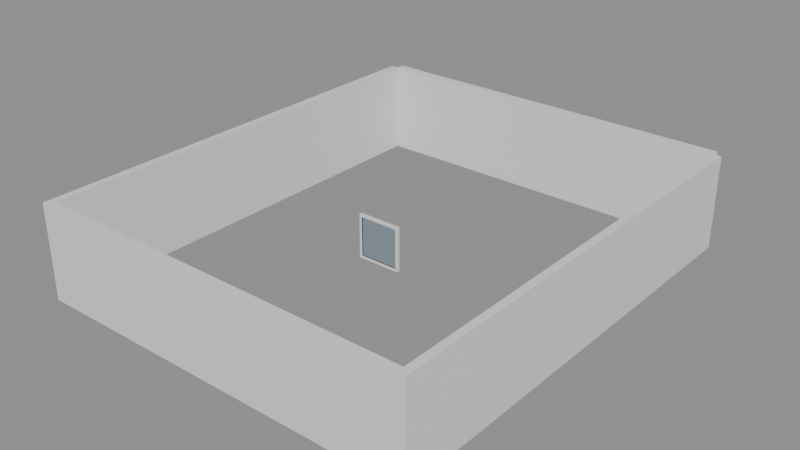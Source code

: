 # Source: e0455_after.blend  (saved by Blender 5.2.44; exported with 4.5.12 LTS)
import bpy
from mathutils import Matrix  # noqa: F401  (used for matrix-valued properties, if any)

bpy.ops.wm.read_factory_settings(use_empty=True)
scene = bpy.context.scene
scene.name = 'Scene'

# ---- materials (node trees are filled in below, after node groups)
mat_ladrillo_rojo = bpy.data.materials.new('Ladrillo_Rojo')
mat_marco_pintura = bpy.data.materials.new('Marco_Pintura')
mat_vidrio = bpy.data.materials.new('Vidrio')

# ---- material node trees
mat_ladrillo_rojo.use_nodes = True; mat_ladrillo_rojo.node_tree.nodes.clear()
_N = mat_ladrillo_rojo.node_tree.nodes; _L = mat_ladrillo_rojo.node_tree.links
n0 = _N.new('ShaderNodeBsdfPrincipled'); n0.name = 'Principled BSDF'; n0.location = (-200, 100)
n0.inputs[3].default_value = 1.45
n0.inputs[10].default_value = 0.005
n1 = _N.new('ShaderNodeOutputMaterial'); n1.name = 'Material Output'; n1.location = (200, 100)
_L.new(n0.outputs[0], n1.inputs[0])
n1.is_active_output = True
mat_marco_pintura.use_nodes = True; mat_marco_pintura.node_tree.nodes.clear()
_N = mat_marco_pintura.node_tree.nodes; _L = mat_marco_pintura.node_tree.links
n0 = _N.new('ShaderNodeBsdfPrincipled'); n0.name = 'Principled BSDF'; n0.location = (-200, 100)
n0.inputs[3].default_value = 1.45
n0.inputs[10].default_value = 0.005
n1 = _N.new('ShaderNodeOutputMaterial'); n1.name = 'Material Output'; n1.location = (200, 100)
_L.new(n0.outputs[0], n1.inputs[0])
n1.is_active_output = True
mat_vidrio.use_nodes = True; mat_vidrio.node_tree.nodes.clear()
_N = mat_vidrio.node_tree.nodes; _L = mat_vidrio.node_tree.links
n0 = _N.new('ShaderNodeBsdfPrincipled'); n0.name = 'Principled BSDF'; n0.location = (-200, 100)
n0.inputs[0].default_value = (0.7, 0.85, 1.0, 1.0)
n0.inputs[2].default_value = 0.05
n0.inputs[3].default_value = 1.45
n0.inputs[10].default_value = 0.005
n0.inputs[18].default_value = 1.0
n1 = _N.new('ShaderNodeOutputMaterial'); n1.name = 'Material Output'; n1.location = (200, 100)
_L.new(n0.outputs[0], n1.inputs[0])
n1.is_active_output = True

# ---- meshes
me_muro_frontal_cuerpo_mesh = bpy.data.meshes.new('Muro_Frontal_Cuerpo_mesh')
me_muro_frontal_cuerpo_mesh.from_pydata([(0.0, 0.0, 0.0), (10.0, 0.0, 0.0), (10.0, 0.2, 0.0), (0.0, 0.2, 0.0), (0.0, 0.0, 2.5), (10.0, 0.0, 2.5), (10.0, 0.2, 2.5), (0.0, 0.2, 2.5)], [], [(0, 1, 2, 3), (4, 5, 6, 7), (0, 1, 5, 4), (1, 2, 6, 5), (2, 3, 7, 6), (3, 0, 4, 7)])
me_muro_frontal_cuerpo_mesh.materials.append(mat_ladrillo_rojo)
me_muro_frontal_cuerpo_mesh.update()
me_muro_trasero_cuerpo_mesh = bpy.data.meshes.new('Muro_Trasero_Cuerpo_mesh')
me_muro_trasero_cuerpo_mesh.from_pydata([(0.0, 0.0, 0.0), (10.0, 0.0, 0.0), (10.0, 0.2, 0.0), (0.0, 0.2, 0.0), (0.0, 0.0, 2.5), (10.0, 0.0, 2.5), (10.0, 0.2, 2.5), (0.0, 0.2, 2.5)], [], [(0, 1, 2, 3), (4, 5, 6, 7), (0, 1, 5, 4), (1, 2, 6, 5), (2, 3, 7, 6), (3, 0, 4, 7)])
me_muro_trasero_cuerpo_mesh.materials.append(mat_ladrillo_rojo)
me_muro_trasero_cuerpo_mesh.update()
me_muro_izquierdo_cuerpo_mesh = bpy.data.meshes.new('Muro_Izquierdo_Cuerpo_mesh')
me_muro_izquierdo_cuerpo_mesh.from_pydata([(0.0, 0.0, 0.0), (12.0, 0.0, 0.0), (12.0, 0.2, 0.0), (0.0, 0.2, 0.0), (0.0, 0.0, 2.5), (12.0, 0.0, 2.5), (12.0, 0.2, 2.5), (0.0, 0.2, 2.5)], [], [(0, 1, 2, 3), (4, 5, 6, 7), (0, 1, 5, 4), (1, 2, 6, 5), (2, 3, 7, 6), (3, 0, 4, 7)])
me_muro_izquierdo_cuerpo_mesh.materials.append(mat_ladrillo_rojo)
me_muro_izquierdo_cuerpo_mesh.update()
me_muro_derecho_cuerpo_mesh = bpy.data.meshes.new('Muro_Derecho_Cuerpo_mesh')
me_muro_derecho_cuerpo_mesh.from_pydata([(0.0, 0.0, 0.0), (12.0, 0.0, 0.0), (12.0, 0.2, 0.0), (0.0, 0.2, 0.0), (0.0, 0.0, 2.5), (12.0, 0.0, 2.5), (12.0, 0.2, 2.5), (0.0, 0.2, 2.5)], [], [(0, 1, 2, 3), (4, 5, 6, 7), (0, 1, 5, 4), (1, 2, 6, 5), (2, 3, 7, 6), (3, 0, 4, 7)])
me_muro_derecho_cuerpo_mesh.materials.append(mat_ladrillo_rojo)
me_muro_derecho_cuerpo_mesh.update()
me_ventana_nuevo_jamba_izq_mesh = bpy.data.meshes.new('Ventana_Nuevo_Jamba_Izq_mesh')
me_ventana_nuevo_jamba_izq_mesh.from_pydata([(0.0, 0.0, 0.0), (0.06, 0.0, 0.0), (0.06, 0.08, 0.0), (0.0, 0.08, 0.0), (0.0, 0.0, 1.2), (0.06, 0.0, 1.2), (0.06, 0.08, 1.2), (0.0, 0.08, 1.2)], [], [(0, 1, 2, 3), (4, 5, 6, 7), (0, 1, 5, 4), (1, 2, 6, 5), (2, 3, 7, 6), (3, 0, 4, 7)])
me_ventana_nuevo_jamba_izq_mesh.materials.append(mat_marco_pintura)
me_ventana_nuevo_jamba_izq_mesh.update()
me_ventana_nuevo_jamba_der_mesh = bpy.data.meshes.new('Ventana_Nuevo_Jamba_Der_mesh')
me_ventana_nuevo_jamba_der_mesh.from_pydata([(0.0, 0.0, 0.0), (0.06, 0.0, 0.0), (0.06, 0.08, 0.0), (0.0, 0.08, 0.0), (0.0, 0.0, 1.2), (0.06, 0.0, 1.2), (0.06, 0.08, 1.2), (0.0, 0.08, 1.2)], [], [(0, 1, 2, 3), (4, 5, 6, 7), (0, 1, 5, 4), (1, 2, 6, 5), (2, 3, 7, 6), (3, 0, 4, 7)])
me_ventana_nuevo_jamba_der_mesh.materials.append(mat_marco_pintura)
me_ventana_nuevo_jamba_der_mesh.update()
me_ventana_nuevo_trav_inf_mesh = bpy.data.meshes.new('Ventana_Nuevo_Trav_Inf_mesh')
me_ventana_nuevo_trav_inf_mesh.from_pydata([(0.0, 0.0, 0.0), (1.08, 0.0, 0.0), (1.08, 0.08, 0.0), (0.0, 0.08, 0.0), (0.0, 0.0, 0.06), (1.08, 0.0, 0.06), (1.08, 0.08, 0.06), (0.0, 0.08, 0.06)], [], [(0, 1, 2, 3), (4, 5, 6, 7), (0, 1, 5, 4), (1, 2, 6, 5), (2, 3, 7, 6), (3, 0, 4, 7)])
me_ventana_nuevo_trav_inf_mesh.materials.append(mat_marco_pintura)
me_ventana_nuevo_trav_inf_mesh.update()
me_ventana_nuevo_trav_sup_mesh = bpy.data.meshes.new('Ventana_Nuevo_Trav_Sup_mesh')
me_ventana_nuevo_trav_sup_mesh.from_pydata([(0.0, 0.0, 0.0), (1.08, 0.0, 0.0), (1.08, 0.08, 0.0), (0.0, 0.08, 0.0), (0.0, 0.0, 0.06), (1.08, 0.0, 0.06), (1.08, 0.08, 0.06), (0.0, 0.08, 0.06)], [], [(0, 1, 2, 3), (4, 5, 6, 7), (0, 1, 5, 4), (1, 2, 6, 5), (2, 3, 7, 6), (3, 0, 4, 7)])
me_ventana_nuevo_trav_sup_mesh.materials.append(mat_marco_pintura)
me_ventana_nuevo_trav_sup_mesh.update()
me_ventana_nuevo_vidrio_1_1_mesh = bpy.data.meshes.new('Ventana_Nuevo_Vidrio_1_1_mesh')
me_ventana_nuevo_vidrio_1_1_mesh.from_pydata([(0.0, 0.0, 0.0), (1.08, 0.0, 0.0), (1.08, 0.06, 0.0), (0.0, 0.06, 0.0), (0.0, 0.0, 1.08), (1.08, 0.0, 1.08), (1.08, 0.06, 1.08), (0.0, 0.06, 1.08)], [], [(0, 1, 2, 3), (4, 5, 6, 7), (0, 1, 5, 4), (1, 2, 6, 5), (2, 3, 7, 6), (3, 0, 4, 7)])
me_ventana_nuevo_vidrio_1_1_mesh.materials.append(mat_vidrio)
me_ventana_nuevo_vidrio_1_1_mesh.update()

# ---- objects
ob_muro_frontal = bpy.data.objects.new('Muro_Frontal', None)
ob_muro_frontal_cuerpo = bpy.data.objects.new('Muro_Frontal_Cuerpo', me_muro_frontal_cuerpo_mesh)
ob_muro_trasero = bpy.data.objects.new('Muro_Trasero', None)
ob_muro_trasero_cuerpo = bpy.data.objects.new('Muro_Trasero_Cuerpo', me_muro_trasero_cuerpo_mesh)
ob_muro_izquierdo = bpy.data.objects.new('Muro_Izquierdo', None)
ob_muro_izquierdo_cuerpo = bpy.data.objects.new('Muro_Izquierdo_Cuerpo', me_muro_izquierdo_cuerpo_mesh)
ob_muro_derecho = bpy.data.objects.new('Muro_Derecho', None)
ob_muro_derecho_cuerpo = bpy.data.objects.new('Muro_Derecho_Cuerpo', me_muro_derecho_cuerpo_mesh)
ob_ventana_nuevo = bpy.data.objects.new('Ventana_Nuevo', None)
ob_ventana_nuevo_jamba_izq = bpy.data.objects.new('Ventana_Nuevo_Jamba_Izq', me_ventana_nuevo_jamba_izq_mesh)
ob_ventana_nuevo_jamba_der = bpy.data.objects.new('Ventana_Nuevo_Jamba_Der', me_ventana_nuevo_jamba_der_mesh)
ob_ventana_nuevo_trav_inf = bpy.data.objects.new('Ventana_Nuevo_Trav_Inf', me_ventana_nuevo_trav_inf_mesh)
ob_ventana_nuevo_trav_sup = bpy.data.objects.new('Ventana_Nuevo_Trav_Sup', me_ventana_nuevo_trav_sup_mesh)
ob_ventana_nuevo_vidrio_1_1 = bpy.data.objects.new('Ventana_Nuevo_Vidrio_1_1', me_ventana_nuevo_vidrio_1_1_mesh)

# ---- transforms, parenting, visibility, modifiers, constraints
ob_muro_frontal.location = (-5.0, -6.0, 0.0)
ob_muro_frontal.empty_display_type = 'ARROWS'
ob_muro_frontal_cuerpo.parent = ob_muro_frontal
ob_muro_frontal_cuerpo.location = (0.0, 0.0, 0.0)
ob_muro_trasero.location = (-5.0, 6.0, 0.0)
ob_muro_trasero.empty_display_type = 'ARROWS'
ob_muro_trasero_cuerpo.parent = ob_muro_trasero
ob_muro_trasero_cuerpo.location = (0.0, 0.0, 0.0)
ob_muro_izquierdo.location = (-5.0, -6.0, 0.0)
ob_muro_izquierdo.rotation_euler = (0.0, 0.0, 1.571)
ob_muro_izquierdo.empty_display_type = 'ARROWS'
ob_muro_izquierdo_cuerpo.parent = ob_muro_izquierdo
ob_muro_izquierdo_cuerpo.location = (0.0, 0.0, 0.0)
ob_muro_derecho.location = (5.0, 6.0, 0.0)
ob_muro_derecho.rotation_euler = (0.0, 0.0, -1.571)
ob_muro_derecho.empty_display_type = 'ARROWS'
ob_muro_derecho_cuerpo.parent = ob_muro_derecho
ob_muro_derecho_cuerpo.location = (0.0, 0.0, 0.0)
ob_ventana_nuevo.location = (-1.2, -0.0, 0.0)
ob_ventana_nuevo.empty_display_type = 'ARROWS'
ob_ventana_nuevo_jamba_izq.parent = ob_ventana_nuevo
ob_ventana_nuevo_jamba_izq.location = (0.0, 0.0, 0.0)
ob_ventana_nuevo_jamba_der.parent = ob_ventana_nuevo
ob_ventana_nuevo_jamba_der.location = (1.14, 0.0, 0.0)
ob_ventana_nuevo_trav_inf.parent = ob_ventana_nuevo
ob_ventana_nuevo_trav_inf.location = (0.06, 0.0, 0.0)
ob_ventana_nuevo_trav_sup.parent = ob_ventana_nuevo
ob_ventana_nuevo_trav_sup.location = (0.06, 0.0, 1.14)
ob_ventana_nuevo_vidrio_1_1.parent = ob_ventana_nuevo
ob_ventana_nuevo_vidrio_1_1.location = (0.06, 0.02, 0.06)

# ---- collection membership
scene.collection.objects.link(ob_muro_frontal)
scene.collection.objects.link(ob_muro_frontal_cuerpo)
scene.collection.objects.link(ob_muro_trasero)
scene.collection.objects.link(ob_muro_trasero_cuerpo)
scene.collection.objects.link(ob_muro_izquierdo)
scene.collection.objects.link(ob_muro_izquierdo_cuerpo)
scene.collection.objects.link(ob_muro_derecho)
scene.collection.objects.link(ob_muro_derecho_cuerpo)
scene.collection.objects.link(ob_ventana_nuevo)
scene.collection.objects.link(ob_ventana_nuevo_jamba_izq)
scene.collection.objects.link(ob_ventana_nuevo_jamba_der)
scene.collection.objects.link(ob_ventana_nuevo_trav_inf)
scene.collection.objects.link(ob_ventana_nuevo_trav_sup)
scene.collection.objects.link(ob_ventana_nuevo_vidrio_1_1)

# ---- scene / render settings (as saved in the file)
scene.frame_start = 1; scene.frame_end = 250; scene.frame_set(1)
scene.render.engine = 'BLENDER_EEVEE_NEXT'
scene.render.bake_bias = 0.0
scene.render.bake_samples = 0
scene.render.compositor_device = 'GPU'
scene.eevee.use_volume_custom_range = False
scene.eevee.fast_gi_thickness_near = 0.1
scene.eevee.fast_gi_thickness_far = 0.0
scene.eevee.ray_tracing_options.screen_trace_thickness = 0.1
bpy.context.view_layer.update()

# ---- added for rendering (the .blend has no active camera and no usable light): camera, sun + grey world if the file has none
cam_auto = bpy.data.cameras.new('AutoCamera')
cam_auto.lens = 50.0
cam_auto.sensor_width = 36.0
cam_auto.clip_end = 1000.0
ob_auto_camera = bpy.data.objects.new('AutoCamera', cam_auto)
scene.collection.objects.link(ob_auto_camera)
ob_auto_camera.location = (15.0118, -17.9141, 13.2594)
ob_auto_camera.rotation_euler = (1.09748, -7.21219e-08, 0.694738)
scene.camera = ob_auto_camera
light_auto_sun = bpy.data.lights.new('AutoSun', 'SUN')
light_auto_sun.energy = 3.0
light_auto_sun.angle = 0.0523599
ob_auto_sun = bpy.data.objects.new('AutoSun', light_auto_sun)
scene.collection.objects.link(ob_auto_sun)
ob_auto_sun.rotation_euler = (0.872665, 0.174533, 0.523599)
if scene.world is None:
    world_auto = bpy.data.worlds.new('AutoWorld')
    world_auto.color = (0.3, 0.3, 0.3)
    scene.world = world_auto
bpy.context.view_layer.update()
